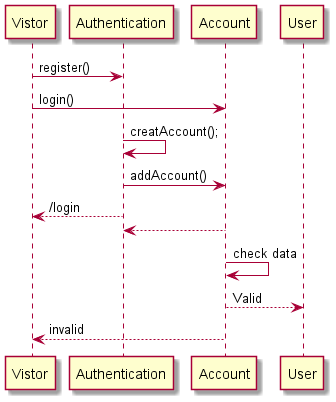

The diagram above was rendered by PlantUML. Its source (embedded in the PNG):
@startuml
Vistor -> Authentication: register()
Vistor -> Account: login()

Authentication -> Authentication: creatAccount();
Authentication -> Account: addAccount()
Authentication --> Vistor: /login

Account --> Authentication
Account -> Account: check data
Account --> User: Valid
Account --> Vistor: invalid
@enduml